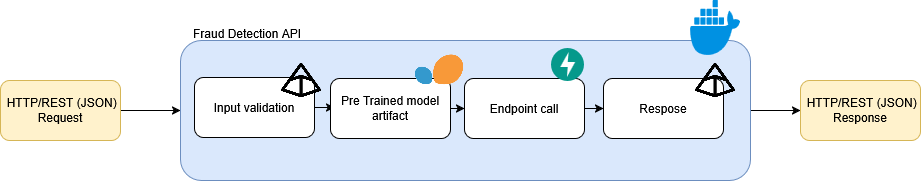

The diagram above was exported from draw.io. Its source (the exported page's mxGraphModel, read from the mxfile embedded in the PNG):
<mxGraphModel dx="1584" dy="834" grid="1" gridSize="10" guides="1" tooltips="1" connect="1" arrows="1" fold="1" page="1" pageScale="1" pageWidth="827" pageHeight="1169" math="0" shadow="0">
  <root>
    <mxCell id="0" />
    <mxCell id="1" parent="0" />
    <mxCell id="Q_wdW91e8T6H_uEij_pG-21" edge="1" parent="1" source="Q_wdW91e8T6H_uEij_pG-1" style="edgeStyle=orthogonalEdgeStyle;rounded=0;orthogonalLoop=1;jettySize=auto;html=1;exitX=1;exitY=0.5;exitDx=0;exitDy=0;entryX=0;entryY=0.5;entryDx=0;entryDy=0;" target="Q_wdW91e8T6H_uEij_pG-20">
      <mxGeometry relative="1" as="geometry" />
    </mxCell>
    <mxCell id="Q_wdW91e8T6H_uEij_pG-1" parent="1" style="rounded=1;whiteSpace=wrap;html=1;fillColor=#dae8fc;strokeColor=#6c8ebf;" value="" vertex="1">
      <mxGeometry height="140" width="570" x="280" y="270" as="geometry" />
    </mxCell>
    <mxCell id="Q_wdW91e8T6H_uEij_pG-2" parent="1" style="text;html=1;whiteSpace=wrap;strokeColor=none;fillColor=none;align=center;verticalAlign=middle;rounded=0;" value="Fraud Detection API" vertex="1">
      <mxGeometry height="30" width="130" x="282" y="248" as="geometry" />
    </mxCell>
    <mxCell id="Q_wdW91e8T6H_uEij_pG-16" edge="1" parent="1" source="Q_wdW91e8T6H_uEij_pG-3" style="edgeStyle=orthogonalEdgeStyle;rounded=0;orthogonalLoop=1;jettySize=auto;html=1;exitX=1;exitY=0.5;exitDx=0;exitDy=0;entryX=0;entryY=0.5;entryDx=0;entryDy=0;" target="Q_wdW91e8T6H_uEij_pG-1">
      <mxGeometry relative="1" as="geometry" />
    </mxCell>
    <mxCell id="Q_wdW91e8T6H_uEij_pG-3" parent="1" style="rounded=1;whiteSpace=wrap;html=1;fillColor=#fff2cc;strokeColor=#d6b656;" value="&lt;div&gt;&amp;nbsp;HTTP/REST (JSON)&lt;/div&gt;&lt;div&gt;Request&lt;/div&gt;" vertex="1">
      <mxGeometry height="60" width="120" x="100" y="310" as="geometry" />
    </mxCell>
    <mxCell id="Q_wdW91e8T6H_uEij_pG-9" edge="1" parent="1" source="Q_wdW91e8T6H_uEij_pG-4" style="edgeStyle=orthogonalEdgeStyle;rounded=0;orthogonalLoop=1;jettySize=auto;html=1;" target="Q_wdW91e8T6H_uEij_pG-6">
      <mxGeometry relative="1" as="geometry" />
    </mxCell>
    <mxCell id="Q_wdW91e8T6H_uEij_pG-4" parent="1" style="rounded=1;whiteSpace=wrap;html=1;" value="Input validation" vertex="1">
      <mxGeometry height="60" width="120" x="294" y="307" as="geometry" />
    </mxCell>
    <mxCell id="Q_wdW91e8T6H_uEij_pG-5" parent="1" style="shape=image;verticalLabelPosition=bottom;labelBackgroundColor=default;verticalAlign=top;aspect=fixed;imageAspect=0;image=data:image/webp,(base64 omitted: 3472 chars);" value="" vertex="1">
      <mxGeometry height="40" width="40" x="381" y="290" as="geometry" />
    </mxCell>
    <mxCell id="Q_wdW91e8T6H_uEij_pG-10" edge="1" parent="1" source="Q_wdW91e8T6H_uEij_pG-6" style="edgeStyle=orthogonalEdgeStyle;rounded=0;orthogonalLoop=1;jettySize=auto;html=1;exitX=1;exitY=0.5;exitDx=0;exitDy=0;" target="Q_wdW91e8T6H_uEij_pG-7">
      <mxGeometry relative="1" as="geometry" />
    </mxCell>
    <mxCell id="Q_wdW91e8T6H_uEij_pG-6" parent="1" style="rounded=1;whiteSpace=wrap;html=1;" value="Pre Trained model artifact" vertex="1">
      <mxGeometry height="60" width="120" x="430" y="308" as="geometry" />
    </mxCell>
    <mxCell id="Q_wdW91e8T6H_uEij_pG-15" edge="1" parent="1" source="Q_wdW91e8T6H_uEij_pG-7" style="edgeStyle=orthogonalEdgeStyle;rounded=0;orthogonalLoop=1;jettySize=auto;html=1;exitX=1;exitY=0.5;exitDx=0;exitDy=0;entryX=0;entryY=0.5;entryDx=0;entryDy=0;" target="Q_wdW91e8T6H_uEij_pG-8">
      <mxGeometry relative="1" as="geometry" />
    </mxCell>
    <mxCell id="Q_wdW91e8T6H_uEij_pG-7" parent="1" style="rounded=1;whiteSpace=wrap;html=1;" value="Endpoint call" vertex="1">
      <mxGeometry height="60" width="120" x="564" y="308" as="geometry" />
    </mxCell>
    <mxCell id="Q_wdW91e8T6H_uEij_pG-8" parent="1" style="rounded=1;whiteSpace=wrap;html=1;" value="Respose" vertex="1">
      <mxGeometry height="60" width="120" x="703" y="308" as="geometry" />
    </mxCell>
    <mxCell id="Q_wdW91e8T6H_uEij_pG-17" parent="1" style="shape=image;verticalLabelPosition=bottom;labelBackgroundColor=default;verticalAlign=top;aspect=fixed;imageAspect=0;image=data:image/png,(base64 omitted: 5544 chars);" value="" vertex="1">
      <mxGeometry height="58" width="58" x="510" y="270" as="geometry" />
    </mxCell>
    <mxCell id="Q_wdW91e8T6H_uEij_pG-18" parent="1" style="shape=image;verticalLabelPosition=bottom;labelBackgroundColor=default;verticalAlign=top;aspect=fixed;imageAspect=0;editableCssRules=.*;image=data:image/svg+xml,(base64 omitted: 316 chars);" value="" vertex="1">
      <mxGeometry height="33" width="33" x="651" y="278" as="geometry" />
    </mxCell>
    <mxCell id="Q_wdW91e8T6H_uEij_pG-19" parent="1" style="shape=image;verticalLabelPosition=bottom;labelBackgroundColor=default;verticalAlign=top;aspect=fixed;imageAspect=0;editableCssRules=.*;image=data:image/svg+xml,(base64 omitted: 3252 chars);" value="" vertex="1">
      <mxGeometry height="55.17" width="50" x="790" y="230" as="geometry" />
    </mxCell>
    <mxCell id="Q_wdW91e8T6H_uEij_pG-20" parent="1" style="rounded=1;whiteSpace=wrap;html=1;fillColor=#fff2cc;strokeColor=#d6b656;" value="&lt;div&gt;&amp;nbsp;HTTP/REST (JSON)&lt;/div&gt;&lt;div&gt;Response&lt;/div&gt;" vertex="1">
      <mxGeometry height="60" width="120" x="900" y="310" as="geometry" />
    </mxCell>
    <mxCell id="Q_wdW91e8T6H_uEij_pG-22" parent="1" style="shape=image;verticalLabelPosition=bottom;labelBackgroundColor=default;verticalAlign=top;aspect=fixed;imageAspect=0;image=data:image/webp,(base64 omitted: 3472 chars);" value="" vertex="1">
      <mxGeometry height="40" width="40" x="795" y="290" as="geometry" />
    </mxCell>
  </root>
</mxGraphModel>